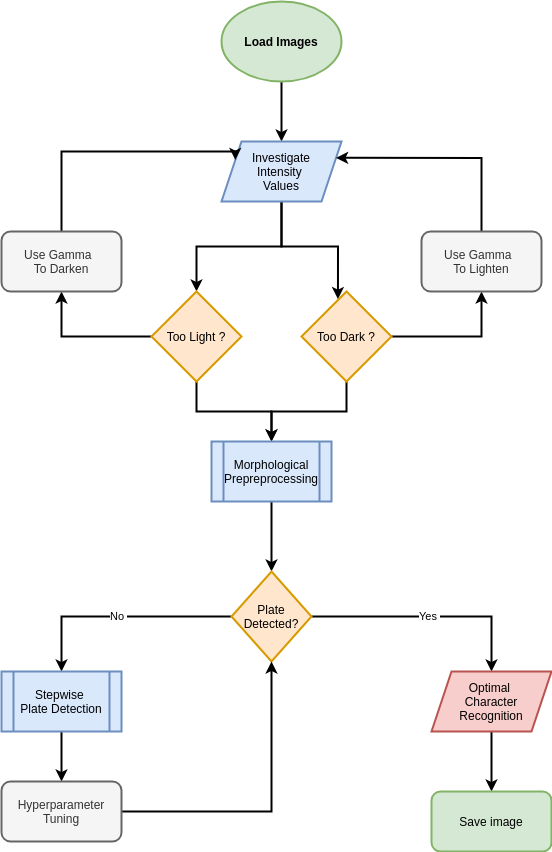

The diagram above was exported from draw.io. Its source (the exported page's mxGraphModel, read from the mxfile embedded in the PNG):
<mxGraphModel dx="1422" dy="833" grid="1" gridSize="10" guides="1" tooltips="1" connect="1" arrows="1" fold="1" page="1" pageScale="1" pageWidth="1169" pageHeight="827" background="none" math="0" shadow="0">
  <root>
    <mxCell id="0" />
    <mxCell id="1" parent="0" />
    <mxCell id="iQu2-7sRPDCcF9P_hvBA-70" style="edgeStyle=orthogonalEdgeStyle;rounded=0;orthogonalLoop=1;jettySize=auto;html=1;entryX=0.5;entryY=0;entryDx=0;entryDy=0;strokeWidth=2;" edge="1" parent="1" source="iQu2-7sRPDCcF9P_hvBA-52" target="iQu2-7sRPDCcF9P_hvBA-54">
      <mxGeometry relative="1" as="geometry" />
    </mxCell>
    <mxCell id="iQu2-7sRPDCcF9P_hvBA-52" value="&lt;b&gt;Load Images&lt;/b&gt;" style="ellipse;whiteSpace=wrap;html=1;fillColor=#d5e8d4;strokeColor=#82b366;strokeWidth=2;" vertex="1" parent="1">
      <mxGeometry x="440" y="200" width="120" height="80" as="geometry" />
    </mxCell>
    <mxCell id="iQu2-7sRPDCcF9P_hvBA-66" style="edgeStyle=orthogonalEdgeStyle;rounded=0;orthogonalLoop=1;jettySize=auto;html=1;entryX=0.5;entryY=0;entryDx=0;entryDy=0;strokeWidth=2;" edge="1" parent="1" source="iQu2-7sRPDCcF9P_hvBA-54" target="iQu2-7sRPDCcF9P_hvBA-58">
      <mxGeometry relative="1" as="geometry" />
    </mxCell>
    <mxCell id="iQu2-7sRPDCcF9P_hvBA-67" style="edgeStyle=orthogonalEdgeStyle;rounded=0;orthogonalLoop=1;jettySize=auto;html=1;entryX=0.405;entryY=0.085;entryDx=0;entryDy=0;entryPerimeter=0;strokeWidth=2;" edge="1" parent="1" source="iQu2-7sRPDCcF9P_hvBA-54" target="iQu2-7sRPDCcF9P_hvBA-56">
      <mxGeometry relative="1" as="geometry" />
    </mxCell>
    <mxCell id="iQu2-7sRPDCcF9P_hvBA-54" value="Investigate&lt;br&gt;Intensity &lt;br&gt;Values" style="shape=parallelogram;perimeter=parallelogramPerimeter;whiteSpace=wrap;html=1;fixedSize=1;strokeWidth=2;fillColor=#dae8fc;strokeColor=#6c8ebf;" vertex="1" parent="1">
      <mxGeometry x="440" y="340" width="120" height="60" as="geometry" />
    </mxCell>
    <mxCell id="iQu2-7sRPDCcF9P_hvBA-63" style="edgeStyle=orthogonalEdgeStyle;rounded=0;orthogonalLoop=1;jettySize=auto;html=1;entryX=0.5;entryY=0;entryDx=0;entryDy=0;strokeWidth=2;" edge="1" parent="1" source="iQu2-7sRPDCcF9P_hvBA-56" target="iQu2-7sRPDCcF9P_hvBA-61">
      <mxGeometry relative="1" as="geometry" />
    </mxCell>
    <mxCell id="iQu2-7sRPDCcF9P_hvBA-64" style="edgeStyle=orthogonalEdgeStyle;rounded=0;orthogonalLoop=1;jettySize=auto;html=1;entryX=0.5;entryY=1;entryDx=0;entryDy=0;strokeWidth=2;" edge="1" parent="1" source="iQu2-7sRPDCcF9P_hvBA-56" target="iQu2-7sRPDCcF9P_hvBA-57">
      <mxGeometry relative="1" as="geometry" />
    </mxCell>
    <mxCell id="iQu2-7sRPDCcF9P_hvBA-56" value="Too Dark ?" style="rhombus;whiteSpace=wrap;html=1;strokeWidth=2;fillColor=#ffe6cc;strokeColor=#d79b00;" vertex="1" parent="1">
      <mxGeometry x="520" y="490" width="90" height="90" as="geometry" />
    </mxCell>
    <mxCell id="iQu2-7sRPDCcF9P_hvBA-69" style="edgeStyle=orthogonalEdgeStyle;rounded=0;orthogonalLoop=1;jettySize=auto;html=1;entryX=1;entryY=0.25;entryDx=0;entryDy=0;strokeWidth=2;" edge="1" parent="1" source="iQu2-7sRPDCcF9P_hvBA-57" target="iQu2-7sRPDCcF9P_hvBA-54">
      <mxGeometry relative="1" as="geometry">
        <Array as="points">
          <mxPoint x="700" y="356" />
        </Array>
      </mxGeometry>
    </mxCell>
    <mxCell id="iQu2-7sRPDCcF9P_hvBA-57" value="Use Gamma&amp;nbsp;&amp;nbsp;&lt;br&gt;To Lighten" style="rounded=1;whiteSpace=wrap;html=1;strokeWidth=2;fillColor=#f5f5f5;strokeColor=#666666;fontColor=#333333;" vertex="1" parent="1">
      <mxGeometry x="640" y="430" width="120" height="60" as="geometry" />
    </mxCell>
    <mxCell id="iQu2-7sRPDCcF9P_hvBA-62" style="edgeStyle=orthogonalEdgeStyle;rounded=0;orthogonalLoop=1;jettySize=auto;html=1;entryX=0.5;entryY=0;entryDx=0;entryDy=0;strokeWidth=2;" edge="1" parent="1" source="iQu2-7sRPDCcF9P_hvBA-58" target="iQu2-7sRPDCcF9P_hvBA-61">
      <mxGeometry relative="1" as="geometry" />
    </mxCell>
    <mxCell id="iQu2-7sRPDCcF9P_hvBA-65" style="edgeStyle=orthogonalEdgeStyle;rounded=0;orthogonalLoop=1;jettySize=auto;html=1;entryX=0.5;entryY=1;entryDx=0;entryDy=0;strokeWidth=2;" edge="1" parent="1" source="iQu2-7sRPDCcF9P_hvBA-58" target="iQu2-7sRPDCcF9P_hvBA-59">
      <mxGeometry relative="1" as="geometry" />
    </mxCell>
    <mxCell id="iQu2-7sRPDCcF9P_hvBA-58" value="Too Light ?" style="rhombus;whiteSpace=wrap;html=1;strokeWidth=2;fillColor=#ffe6cc;strokeColor=#d79b00;" vertex="1" parent="1">
      <mxGeometry x="370" y="490" width="90" height="90" as="geometry" />
    </mxCell>
    <mxCell id="iQu2-7sRPDCcF9P_hvBA-68" style="edgeStyle=orthogonalEdgeStyle;rounded=0;orthogonalLoop=1;jettySize=auto;html=1;entryX=0;entryY=0.25;entryDx=0;entryDy=0;strokeWidth=2;" edge="1" parent="1" source="iQu2-7sRPDCcF9P_hvBA-59" target="iQu2-7sRPDCcF9P_hvBA-54">
      <mxGeometry relative="1" as="geometry">
        <Array as="points">
          <mxPoint x="280" y="350" />
          <mxPoint x="454" y="350" />
        </Array>
      </mxGeometry>
    </mxCell>
    <mxCell id="iQu2-7sRPDCcF9P_hvBA-59" value="Use Gamma&amp;nbsp;&amp;nbsp;&lt;br&gt;To Darken" style="rounded=1;whiteSpace=wrap;html=1;strokeWidth=2;fillColor=#f5f5f5;strokeColor=#666666;fontColor=#333333;" vertex="1" parent="1">
      <mxGeometry x="220" y="430" width="120" height="60" as="geometry" />
    </mxCell>
    <mxCell id="iQu2-7sRPDCcF9P_hvBA-72" style="edgeStyle=orthogonalEdgeStyle;rounded=0;orthogonalLoop=1;jettySize=auto;html=1;entryX=0.5;entryY=0;entryDx=0;entryDy=0;strokeWidth=2;" edge="1" parent="1" source="iQu2-7sRPDCcF9P_hvBA-61" target="iQu2-7sRPDCcF9P_hvBA-71">
      <mxGeometry relative="1" as="geometry" />
    </mxCell>
    <mxCell id="iQu2-7sRPDCcF9P_hvBA-61" value="Morphological&lt;br&gt;Prepreprocessing" style="shape=process;whiteSpace=wrap;html=1;backgroundOutline=1;strokeWidth=2;fillColor=#dae8fc;strokeColor=#6c8ebf;" vertex="1" parent="1">
      <mxGeometry x="430" y="640" width="120" height="60" as="geometry" />
    </mxCell>
    <mxCell id="iQu2-7sRPDCcF9P_hvBA-74" value="No&amp;nbsp;" style="edgeStyle=orthogonalEdgeStyle;rounded=0;orthogonalLoop=1;jettySize=auto;html=1;entryX=0.5;entryY=0;entryDx=0;entryDy=0;strokeWidth=2;" edge="1" parent="1" source="iQu2-7sRPDCcF9P_hvBA-71" target="iQu2-7sRPDCcF9P_hvBA-73">
      <mxGeometry relative="1" as="geometry" />
    </mxCell>
    <mxCell id="iQu2-7sRPDCcF9P_hvBA-81" value="Yes&amp;nbsp;" style="edgeStyle=orthogonalEdgeStyle;rounded=0;orthogonalLoop=1;jettySize=auto;html=1;strokeWidth=2;" edge="1" parent="1" source="iQu2-7sRPDCcF9P_hvBA-71" target="iQu2-7sRPDCcF9P_hvBA-80">
      <mxGeometry relative="1" as="geometry" />
    </mxCell>
    <mxCell id="iQu2-7sRPDCcF9P_hvBA-71" value="Plate&lt;br&gt;Detected?" style="rhombus;whiteSpace=wrap;html=1;strokeWidth=2;fillColor=#ffe6cc;strokeColor=#d79b00;" vertex="1" parent="1">
      <mxGeometry x="450" y="770" width="80" height="90" as="geometry" />
    </mxCell>
    <mxCell id="iQu2-7sRPDCcF9P_hvBA-82" style="edgeStyle=orthogonalEdgeStyle;rounded=0;orthogonalLoop=1;jettySize=auto;html=1;entryX=0.5;entryY=0;entryDx=0;entryDy=0;strokeWidth=2;" edge="1" parent="1" source="iQu2-7sRPDCcF9P_hvBA-73" target="iQu2-7sRPDCcF9P_hvBA-77">
      <mxGeometry relative="1" as="geometry" />
    </mxCell>
    <mxCell id="iQu2-7sRPDCcF9P_hvBA-73" value="Stepwise&amp;nbsp;&lt;br&gt;Plate Detection" style="shape=process;whiteSpace=wrap;html=1;backgroundOutline=1;strokeWidth=2;fillColor=#dae8fc;strokeColor=#6c8ebf;" vertex="1" parent="1">
      <mxGeometry x="220" y="870" width="120" height="60" as="geometry" />
    </mxCell>
    <mxCell id="iQu2-7sRPDCcF9P_hvBA-83" style="edgeStyle=orthogonalEdgeStyle;rounded=0;orthogonalLoop=1;jettySize=auto;html=1;strokeWidth=2;" edge="1" parent="1" source="iQu2-7sRPDCcF9P_hvBA-77" target="iQu2-7sRPDCcF9P_hvBA-71">
      <mxGeometry relative="1" as="geometry" />
    </mxCell>
    <mxCell id="iQu2-7sRPDCcF9P_hvBA-77" value="Hyperparameter&lt;br&gt;Tuning" style="rounded=1;whiteSpace=wrap;html=1;strokeWidth=2;fillColor=#f5f5f5;strokeColor=#666666;fontColor=#333333;" vertex="1" parent="1">
      <mxGeometry x="220" y="980" width="120" height="60" as="geometry" />
    </mxCell>
    <mxCell id="iQu2-7sRPDCcF9P_hvBA-85" style="edgeStyle=orthogonalEdgeStyle;rounded=0;orthogonalLoop=1;jettySize=auto;html=1;entryX=0.5;entryY=0;entryDx=0;entryDy=0;strokeWidth=2;" edge="1" parent="1" source="iQu2-7sRPDCcF9P_hvBA-80" target="iQu2-7sRPDCcF9P_hvBA-84">
      <mxGeometry relative="1" as="geometry" />
    </mxCell>
    <mxCell id="iQu2-7sRPDCcF9P_hvBA-80" value="Optimal&amp;nbsp;&lt;br&gt;Character&lt;br&gt;Recognition" style="shape=parallelogram;perimeter=parallelogramPerimeter;whiteSpace=wrap;html=1;fixedSize=1;strokeWidth=2;fillColor=#f8cecc;strokeColor=#b85450;" vertex="1" parent="1">
      <mxGeometry x="650" y="870" width="120" height="60" as="geometry" />
    </mxCell>
    <mxCell id="iQu2-7sRPDCcF9P_hvBA-84" value="Save image" style="rounded=1;whiteSpace=wrap;html=1;strokeWidth=2;fillColor=#d5e8d4;strokeColor=#82b366;" vertex="1" parent="1">
      <mxGeometry x="650" y="990" width="120" height="60" as="geometry" />
    </mxCell>
  </root>
</mxGraphModel>